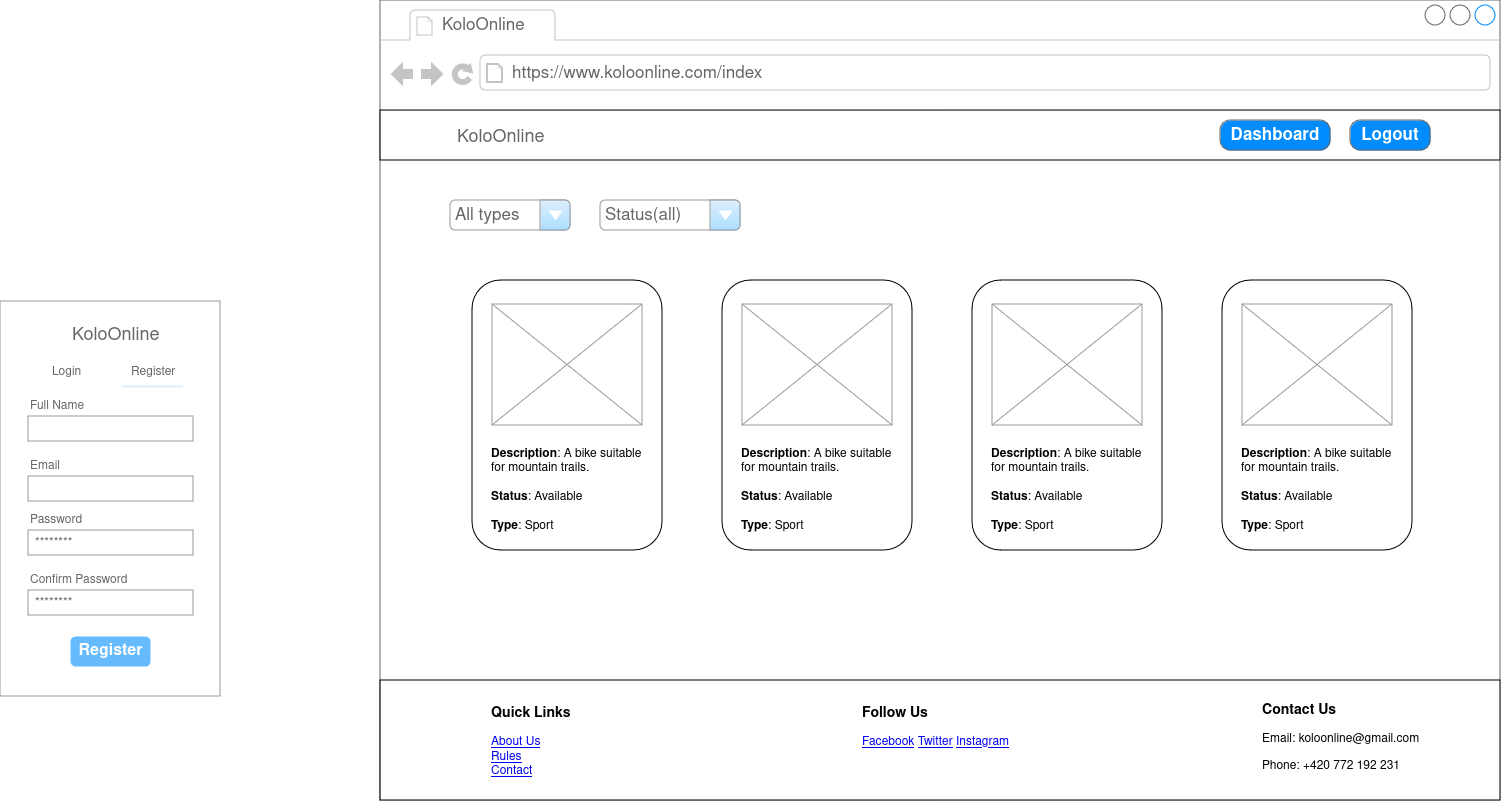

The diagram above was exported from draw.io. Its source (the exported page's mxGraphModel, read from the mxfile embedded in the PNG):
<mxGraphModel dx="3155" dy="645" grid="1" gridSize="10" guides="1" tooltips="1" connect="1" arrows="1" fold="1" page="1" pageScale="1" pageWidth="827" pageHeight="1169" math="0" shadow="0">
  <root>
    <mxCell id="0" />
    <mxCell id="1" parent="0" />
    <mxCell id="kQM1gev0g9W6s_BBt7kT-2" value="" style="strokeWidth=1;shadow=0;dashed=0;align=center;html=1;shape=mxgraph.mockup.containers.browserWindow;rSize=0;strokeColor=#666666;strokeColor2=#008cff;strokeColor3=#c4c4c4;mainText=,;recursiveResize=0;" vertex="1" parent="1">
      <mxGeometry x="-640" y="29" width="1120" height="800" as="geometry" />
    </mxCell>
    <mxCell id="kQM1gev0g9W6s_BBt7kT-3" value="KoloOnline" style="strokeWidth=1;shadow=0;dashed=0;align=center;html=1;shape=mxgraph.mockup.containers.anchor;fontSize=17;fontColor=#666666;align=left;whiteSpace=wrap;" vertex="1" parent="kQM1gev0g9W6s_BBt7kT-2">
      <mxGeometry x="60" y="12" width="110" height="26" as="geometry" />
    </mxCell>
    <mxCell id="kQM1gev0g9W6s_BBt7kT-4" value="https://www.koloonline.com/index" style="strokeWidth=1;shadow=0;dashed=0;align=center;html=1;shape=mxgraph.mockup.containers.anchor;rSize=0;fontSize=17;fontColor=#666666;align=left;" vertex="1" parent="kQM1gev0g9W6s_BBt7kT-2">
      <mxGeometry x="130" y="60" width="250" height="26" as="geometry" />
    </mxCell>
    <mxCell id="kQM1gev0g9W6s_BBt7kT-20" value="" style="rounded=0;whiteSpace=wrap;html=1;" vertex="1" parent="kQM1gev0g9W6s_BBt7kT-2">
      <mxGeometry y="110" width="1120" height="50" as="geometry" />
    </mxCell>
    <mxCell id="kQM1gev0g9W6s_BBt7kT-24" value="Dashboard" style="strokeWidth=1;shadow=0;dashed=0;align=center;html=1;shape=mxgraph.mockup.buttons.button;strokeColor=#666666;fontColor=#ffffff;mainText=;buttonStyle=round;fontSize=17;fontStyle=1;fillColor=#008cff;whiteSpace=wrap;" vertex="1" parent="kQM1gev0g9W6s_BBt7kT-2">
      <mxGeometry x="840" y="120" width="110" height="30" as="geometry" />
    </mxCell>
    <mxCell id="kQM1gev0g9W6s_BBt7kT-25" value="Logout" style="strokeWidth=1;shadow=0;dashed=0;align=center;html=1;shape=mxgraph.mockup.buttons.button;strokeColor=#666666;fontColor=#ffffff;mainText=;buttonStyle=round;fontSize=17;fontStyle=1;fillColor=#008cff;whiteSpace=wrap;" vertex="1" parent="kQM1gev0g9W6s_BBt7kT-2">
      <mxGeometry x="970" y="120" width="80" height="30" as="geometry" />
    </mxCell>
    <mxCell id="kQM1gev0g9W6s_BBt7kT-26" value="All types" style="strokeWidth=1;shadow=0;dashed=0;align=center;html=1;shape=mxgraph.mockup.forms.comboBox;strokeColor=#999999;fillColor=#ddeeff;align=left;fillColor2=#aaddff;mainText=;fontColor=#666666;fontSize=17;spacingLeft=3;" vertex="1" parent="kQM1gev0g9W6s_BBt7kT-2">
      <mxGeometry x="70" y="200" width="120" height="30" as="geometry" />
    </mxCell>
    <mxCell id="kQM1gev0g9W6s_BBt7kT-27" value="Status(all)" style="strokeWidth=1;shadow=0;dashed=0;align=center;html=1;shape=mxgraph.mockup.forms.comboBox;strokeColor=#999999;fillColor=#ddeeff;align=left;fillColor2=#aaddff;mainText=;fontColor=#666666;fontSize=17;spacingLeft=3;" vertex="1" parent="kQM1gev0g9W6s_BBt7kT-2">
      <mxGeometry x="220" y="200" width="140" height="30" as="geometry" />
    </mxCell>
    <mxCell id="kQM1gev0g9W6s_BBt7kT-28" value="" style="rounded=0;whiteSpace=wrap;html=1;" vertex="1" parent="kQM1gev0g9W6s_BBt7kT-2">
      <mxGeometry y="680" width="1120" height="120" as="geometry" />
    </mxCell>
    <mxCell id="kQM1gev0g9W6s_BBt7kT-29" value="" style="rounded=1;whiteSpace=wrap;html=1;" vertex="1" parent="kQM1gev0g9W6s_BBt7kT-2">
      <mxGeometry x="92" y="280" width="190" height="270" as="geometry" />
    </mxCell>
    <mxCell id="kQM1gev0g9W6s_BBt7kT-30" value="&lt;div align=&quot;left&quot;&gt;&lt;b&gt;Description&lt;/b&gt;: A bike suitable for mountain trails.&lt;br&gt;&lt;br&gt;&lt;b&gt;Status&lt;/b&gt;: Available&lt;br&gt;&lt;br&gt;&lt;b&gt;Type&lt;/b&gt;: Sport&lt;/div&gt;" style="text;html=1;align=left;verticalAlign=middle;whiteSpace=wrap;rounded=0;" vertex="1" parent="kQM1gev0g9W6s_BBt7kT-2">
      <mxGeometry x="108.5" y="425" width="157" height="130" as="geometry" />
    </mxCell>
    <mxCell id="kQM1gev0g9W6s_BBt7kT-31" value="" style="verticalLabelPosition=bottom;shadow=0;dashed=0;align=center;html=1;verticalAlign=top;strokeWidth=1;shape=mxgraph.mockup.graphics.simpleIcon;strokeColor=#999999;" vertex="1" parent="kQM1gev0g9W6s_BBt7kT-2">
      <mxGeometry x="112" y="304" width="150" height="121" as="geometry" />
    </mxCell>
    <mxCell id="kQM1gev0g9W6s_BBt7kT-33" value="" style="rounded=1;whiteSpace=wrap;html=1;" vertex="1" parent="kQM1gev0g9W6s_BBt7kT-2">
      <mxGeometry x="342" y="280" width="190" height="270" as="geometry" />
    </mxCell>
    <mxCell id="kQM1gev0g9W6s_BBt7kT-34" value="" style="verticalLabelPosition=bottom;shadow=0;dashed=0;align=center;html=1;verticalAlign=top;strokeWidth=1;shape=mxgraph.mockup.graphics.simpleIcon;strokeColor=#999999;" vertex="1" parent="kQM1gev0g9W6s_BBt7kT-2">
      <mxGeometry x="362" y="304" width="150" height="121" as="geometry" />
    </mxCell>
    <mxCell id="kQM1gev0g9W6s_BBt7kT-35" value="&lt;div align=&quot;left&quot;&gt;&lt;b&gt;Description&lt;/b&gt;: A bike suitable for mountain trails.&lt;br&gt;&lt;br&gt;&lt;b&gt;Status&lt;/b&gt;: Available&lt;br&gt;&lt;br&gt;&lt;b&gt;Type&lt;/b&gt;: Sport&lt;/div&gt;" style="text;html=1;align=left;verticalAlign=middle;whiteSpace=wrap;rounded=0;" vertex="1" parent="kQM1gev0g9W6s_BBt7kT-2">
      <mxGeometry x="358.5" y="425" width="157" height="130" as="geometry" />
    </mxCell>
    <mxCell id="kQM1gev0g9W6s_BBt7kT-36" value="" style="rounded=1;whiteSpace=wrap;html=1;" vertex="1" parent="kQM1gev0g9W6s_BBt7kT-2">
      <mxGeometry x="592" y="280" width="190" height="270" as="geometry" />
    </mxCell>
    <mxCell id="kQM1gev0g9W6s_BBt7kT-37" value="" style="verticalLabelPosition=bottom;shadow=0;dashed=0;align=center;html=1;verticalAlign=top;strokeWidth=1;shape=mxgraph.mockup.graphics.simpleIcon;strokeColor=#999999;" vertex="1" parent="kQM1gev0g9W6s_BBt7kT-2">
      <mxGeometry x="612" y="304" width="150" height="121" as="geometry" />
    </mxCell>
    <mxCell id="kQM1gev0g9W6s_BBt7kT-38" value="&lt;div align=&quot;left&quot;&gt;&lt;b&gt;Description&lt;/b&gt;: A bike suitable for mountain trails.&lt;br&gt;&lt;br&gt;&lt;b&gt;Status&lt;/b&gt;: Available&lt;br&gt;&lt;br&gt;&lt;b&gt;Type&lt;/b&gt;: Sport&lt;/div&gt;" style="text;html=1;align=left;verticalAlign=middle;whiteSpace=wrap;rounded=0;" vertex="1" parent="kQM1gev0g9W6s_BBt7kT-2">
      <mxGeometry x="608.5" y="425" width="157" height="130" as="geometry" />
    </mxCell>
    <mxCell id="kQM1gev0g9W6s_BBt7kT-39" value="" style="rounded=1;whiteSpace=wrap;html=1;" vertex="1" parent="kQM1gev0g9W6s_BBt7kT-2">
      <mxGeometry x="842" y="280" width="190" height="270" as="geometry" />
    </mxCell>
    <mxCell id="kQM1gev0g9W6s_BBt7kT-40" value="" style="verticalLabelPosition=bottom;shadow=0;dashed=0;align=center;html=1;verticalAlign=top;strokeWidth=1;shape=mxgraph.mockup.graphics.simpleIcon;strokeColor=#999999;" vertex="1" parent="kQM1gev0g9W6s_BBt7kT-2">
      <mxGeometry x="862" y="304" width="150" height="121" as="geometry" />
    </mxCell>
    <mxCell id="kQM1gev0g9W6s_BBt7kT-41" value="&lt;div align=&quot;left&quot;&gt;&lt;b&gt;Description&lt;/b&gt;: A bike suitable for mountain trails.&lt;br&gt;&lt;br&gt;&lt;b&gt;Status&lt;/b&gt;: Available&lt;br&gt;&lt;br&gt;&lt;b&gt;Type&lt;/b&gt;: Sport&lt;/div&gt;" style="text;html=1;align=left;verticalAlign=middle;whiteSpace=wrap;rounded=0;" vertex="1" parent="kQM1gev0g9W6s_BBt7kT-2">
      <mxGeometry x="858.5" y="425" width="157" height="130" as="geometry" />
    </mxCell>
    <mxCell id="kQM1gev0g9W6s_BBt7kT-42" value="&lt;div align=&quot;left&quot;&gt;&lt;footer&gt;&lt;br&gt;        &lt;div class=&quot;footer-content&quot;&gt;&lt;br&gt;            &lt;div class=&quot;footer-section&quot;&gt;&lt;br&gt;                &lt;h3&gt;Quick Links&lt;/h3&gt;                &lt;a href=&quot;http://localhost:8192/index#&quot;&gt;About Us&lt;/a&gt;&lt;br&gt;                &lt;a href=&quot;http://localhost:8192/index#&quot;&gt;Rules&lt;/a&gt;&lt;br&gt;                &lt;a href=&quot;http://localhost:8192/index#&quot;&gt;Contact&lt;/a&gt;&lt;br&gt;            &lt;/div&gt;&lt;br&gt;    &lt;/div&gt;&lt;/footer&gt;&lt;/div&gt;" style="text;html=1;align=left;verticalAlign=middle;whiteSpace=wrap;rounded=0;" vertex="1" parent="kQM1gev0g9W6s_BBt7kT-2">
      <mxGeometry x="108.5" y="670" width="98" height="100" as="geometry" />
    </mxCell>
    <mxCell id="kQM1gev0g9W6s_BBt7kT-43" value="&lt;div class=&quot;footer-section&quot;&gt;&lt;br&gt;                &lt;h3&gt;Follow Us&lt;/h3&gt;&lt;a href=&quot;http://localhost:8192/index#&quot;&gt;Facebook&lt;/a&gt; &lt;a href=&quot;http://localhost:8192/index#&quot;&gt;Twitter&lt;/a&gt; &lt;a href=&quot;http://localhost:8192/index#&quot;&gt;Instagram&lt;/a&gt;&lt;br&gt;                &lt;br&gt;            &lt;/div&gt;" style="text;html=1;align=left;verticalAlign=middle;whiteSpace=wrap;rounded=0;" vertex="1" parent="kQM1gev0g9W6s_BBt7kT-2">
      <mxGeometry x="480" y="670" width="208" height="100" as="geometry" />
    </mxCell>
    <mxCell id="kQM1gev0g9W6s_BBt7kT-44" value="&lt;div class=&quot;footer-section&quot;&gt;&lt;br&gt;                &lt;h3&gt;Contact Us&lt;/h3&gt;                &lt;p&gt;Email: koloonline@gmail.com&lt;/p&gt;                &lt;p&gt;Phone: +420 772 192 231&lt;/p&gt;&lt;br&gt;            &lt;/div&gt;" style="text;html=1;align=left;verticalAlign=middle;whiteSpace=wrap;rounded=0;" vertex="1" parent="kQM1gev0g9W6s_BBt7kT-2">
      <mxGeometry x="880" y="691" width="208" height="90" as="geometry" />
    </mxCell>
    <mxCell id="kQM1gev0g9W6s_BBt7kT-5" value="" style="strokeWidth=1;shadow=0;dashed=0;align=center;html=1;shape=mxgraph.mockup.forms.rrect;rSize=0;strokeColor=#999999;fillColor=#ffffff;" vertex="1" parent="1">
      <mxGeometry x="-1020" y="330" width="220" height="395" as="geometry" />
    </mxCell>
    <mxCell id="kQM1gev0g9W6s_BBt7kT-6" value="&lt;div&gt;Login&lt;/div&gt;" style="strokeWidth=1;shadow=0;dashed=0;align=center;html=1;shape=mxgraph.mockup.forms.anchor;fontSize=12;fontColor=#666666;align=left;resizeWidth=1;spacingLeft=0;" vertex="1" parent="kQM1gev0g9W6s_BBt7kT-5">
      <mxGeometry width="40" height="20" relative="1" as="geometry">
        <mxPoint x="50" y="61" as="offset" />
      </mxGeometry>
    </mxCell>
    <mxCell id="kQM1gev0g9W6s_BBt7kT-7" value="" style="shape=line;strokeColor=#ddeeff;strokeWidth=2;html=1;resizeWidth=1;" vertex="1" parent="kQM1gev0g9W6s_BBt7kT-5">
      <mxGeometry width="60" height="10" relative="1" as="geometry">
        <mxPoint x="122" y="80" as="offset" />
      </mxGeometry>
    </mxCell>
    <mxCell id="kQM1gev0g9W6s_BBt7kT-8" value="Password" style="strokeWidth=1;shadow=0;dashed=0;align=center;html=1;shape=mxgraph.mockup.forms.anchor;fontSize=12;fontColor=#666666;align=left;resizeWidth=1;spacingLeft=0;" vertex="1" parent="kQM1gev0g9W6s_BBt7kT-5">
      <mxGeometry width="110.00000000000001" height="20" relative="1" as="geometry">
        <mxPoint x="28" y="209" as="offset" />
      </mxGeometry>
    </mxCell>
    <mxCell id="kQM1gev0g9W6s_BBt7kT-9" value="********" style="strokeWidth=1;shadow=0;dashed=0;align=center;html=1;shape=mxgraph.mockup.forms.rrect;rSize=0;strokeColor=#999999;fontColor=#666666;align=left;spacingLeft=5;resizeWidth=1;" vertex="1" parent="kQM1gev0g9W6s_BBt7kT-5">
      <mxGeometry width="165" height="25" relative="1" as="geometry">
        <mxPoint x="28" y="229" as="offset" />
      </mxGeometry>
    </mxCell>
    <mxCell id="kQM1gev0g9W6s_BBt7kT-10" value="Confirm Password" style="strokeWidth=1;shadow=0;dashed=0;align=center;html=1;shape=mxgraph.mockup.forms.anchor;fontSize=12;fontColor=#666666;align=left;resizeWidth=1;spacingLeft=0;" vertex="1" parent="kQM1gev0g9W6s_BBt7kT-5">
      <mxGeometry width="110.00000000000001" height="20" relative="1" as="geometry">
        <mxPoint x="28" y="269" as="offset" />
      </mxGeometry>
    </mxCell>
    <mxCell id="kQM1gev0g9W6s_BBt7kT-11" value="********" style="strokeWidth=1;shadow=0;dashed=0;align=center;html=1;shape=mxgraph.mockup.forms.rrect;rSize=0;strokeColor=#999999;fontColor=#666666;align=left;spacingLeft=5;resizeWidth=1;" vertex="1" parent="kQM1gev0g9W6s_BBt7kT-5">
      <mxGeometry width="165" height="25" relative="1" as="geometry">
        <mxPoint x="28" y="289" as="offset" />
      </mxGeometry>
    </mxCell>
    <mxCell id="kQM1gev0g9W6s_BBt7kT-12" value="Register" style="strokeWidth=1;shadow=0;dashed=0;align=center;html=1;shape=mxgraph.mockup.forms.rrect;rSize=5;strokeColor=none;fontColor=#ffffff;fillColor=#66bbff;fontSize=16;fontStyle=1;" vertex="1" parent="kQM1gev0g9W6s_BBt7kT-5">
      <mxGeometry y="1" width="80" height="30" relative="1" as="geometry">
        <mxPoint x="70" y="-60" as="offset" />
      </mxGeometry>
    </mxCell>
    <mxCell id="kQM1gev0g9W6s_BBt7kT-13" value="Register" style="strokeWidth=1;shadow=0;dashed=0;align=center;html=1;shape=mxgraph.mockup.forms.anchor;fontSize=12;fontColor=#666666;align=left;resizeWidth=1;spacingLeft=0;" vertex="1" parent="kQM1gev0g9W6s_BBt7kT-5">
      <mxGeometry x="129" y="59.999514824797856" width="40" height="22.57142857142857" as="geometry" />
    </mxCell>
    <mxCell id="kQM1gev0g9W6s_BBt7kT-14" value="&lt;font style=&quot;font-size: 18px;&quot;&gt;KoloOnline&lt;/font&gt;" style="strokeWidth=1;shadow=0;dashed=0;align=center;html=1;shape=mxgraph.mockup.forms.anchor;fontSize=12;fontColor=#666666;align=left;resizeWidth=1;spacingLeft=0;" vertex="1" parent="kQM1gev0g9W6s_BBt7kT-5">
      <mxGeometry x="70" y="22.358490566037737" width="59" height="22.56716981132076" as="geometry" />
    </mxCell>
    <mxCell id="kQM1gev0g9W6s_BBt7kT-15" value="Full Name" style="strokeWidth=1;shadow=0;dashed=0;align=center;html=1;shape=mxgraph.mockup.forms.anchor;fontSize=12;fontColor=#666666;align=left;resizeWidth=1;spacingLeft=0;" vertex="1" parent="kQM1gev0g9W6s_BBt7kT-5">
      <mxGeometry width="110.00000000000001" height="20" relative="1" as="geometry">
        <mxPoint x="28" y="95" as="offset" />
      </mxGeometry>
    </mxCell>
    <mxCell id="kQM1gev0g9W6s_BBt7kT-16" value="" style="strokeWidth=1;shadow=0;dashed=0;align=center;html=1;shape=mxgraph.mockup.forms.rrect;rSize=0;strokeColor=#999999;fontColor=#666666;align=left;spacingLeft=5;resizeWidth=1;" vertex="1" parent="kQM1gev0g9W6s_BBt7kT-5">
      <mxGeometry width="165" height="25" relative="1" as="geometry">
        <mxPoint x="28" y="115" as="offset" />
      </mxGeometry>
    </mxCell>
    <mxCell id="kQM1gev0g9W6s_BBt7kT-17" value="Email" style="strokeWidth=1;shadow=0;dashed=0;align=center;html=1;shape=mxgraph.mockup.forms.anchor;fontSize=12;fontColor=#666666;align=left;resizeWidth=1;spacingLeft=0;" vertex="1" parent="kQM1gev0g9W6s_BBt7kT-5">
      <mxGeometry width="110.00000000000001" height="20" relative="1" as="geometry">
        <mxPoint x="28" y="155" as="offset" />
      </mxGeometry>
    </mxCell>
    <mxCell id="kQM1gev0g9W6s_BBt7kT-18" value="" style="strokeWidth=1;shadow=0;dashed=0;align=center;html=1;shape=mxgraph.mockup.forms.rrect;rSize=0;strokeColor=#999999;fontColor=#666666;align=left;spacingLeft=5;resizeWidth=1;" vertex="1" parent="kQM1gev0g9W6s_BBt7kT-5">
      <mxGeometry width="165" height="25" relative="1" as="geometry">
        <mxPoint x="28" y="175" as="offset" />
      </mxGeometry>
    </mxCell>
    <mxCell id="kQM1gev0g9W6s_BBt7kT-22" value="&lt;font style=&quot;font-size: 18px;&quot;&gt;KoloOnline&lt;/font&gt;" style="strokeWidth=1;shadow=0;dashed=0;align=center;html=1;shape=mxgraph.mockup.forms.anchor;fontSize=12;fontColor=#666666;align=left;resizeWidth=1;spacingLeft=0;" vertex="1" parent="1">
      <mxGeometry x="-565" y="154.70999999999998" width="90" height="22.57" as="geometry" />
    </mxCell>
  </root>
</mxGraphModel>